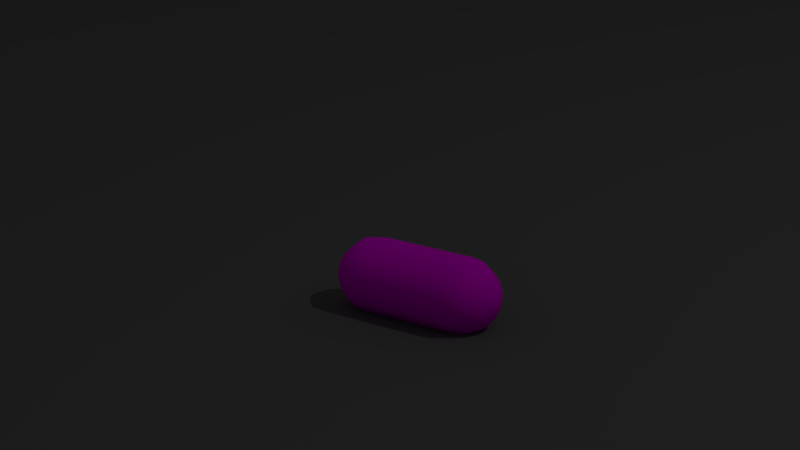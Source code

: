 # Source: pillola.blend  (saved by Blender 2.79.0; exported with 4.5.12 LTS)
import bpy
from mathutils import Matrix  # noqa: F401  (used for matrix-valued properties, if any)

bpy.ops.wm.read_factory_settings(use_empty=True)
scene = bpy.context.scene
scene.name = 'Scene'

# ---- collections
col_collection_1 = bpy.data.collections.new('Collection 1'); scene.collection.children.link(col_collection_1)

# ---- images (referenced by path relative to the original .blend; pixels are not part of the script)
import os
ASSET_DIR = os.environ.get("B2B_ASSET_DIR", "")  # directory of the original .blend (textures are referenced by path, not embedded)
HERE = os.path.dirname(os.path.abspath(__file__))  # packed textures are extracted next to this script under _unpacked/

def load_image(name, relpath, width, height, colorspace="sRGB"):
    """Load a texture the original file referenced (path relative to the .blend, or extracted next to this script)."""
    p = next((c for c in (os.path.join(HERE, relpath), os.path.join(ASSET_DIR, relpath)) if relpath and os.path.exists(c)), "")
    if p:
        img = bpy.data.images.load(p, check_existing=True)
        img.name = name
    else:  # same state as the original file: an image datablock whose file is absent (Cycles renders it pink)
        img = bpy.data.images.new(name, width, height)
        img.source = "FILE"
        img.filepath = "//" + (relpath or name)
    img.colorspace_settings.name = colorspace
    return img
img_pillola_png = load_image('pillola.png', 'pillola.png', 1024, 1024, 'sRGB')

# ---- materials (node trees are filled in below, after node groups)
mat_material_001 = bpy.data.materials.new('Material.001')
mat_material_001.alpha_threshold = 0.0
mat_material_001.roughness = 0.5
mat_material_003 = bpy.data.materials.new('Material.003')
mat_material_003.alpha_threshold = 0.0
mat_material_003.roughness = 0.5

# ---- material node trees
mat_material_001.use_nodes = True; mat_material_001.node_tree.nodes.clear()
_N = mat_material_001.node_tree.nodes; _L = mat_material_001.node_tree.links
n0 = _N.new('ShaderNodeOutputMaterial'); n0.name = 'Material Output'; n0.location = (300, 300)
n1 = _N.new('ShaderNodeBsdfDiffuse'); n1.name = 'Diffuse BSDF'; n1.location = (10, 300)
n2 = _N.new('ShaderNodeTexImage'); n2.name = 'Image Texture'; n2.location = (-180, 300)
n2.width = 140
n2.image = img_pillola_png
_L.new(n1.outputs[0], n0.inputs[0])
_L.new(n2.outputs[0], n1.inputs[0])
n0.is_active_output = True
mat_material_003.use_nodes = True; mat_material_003.node_tree.nodes.clear()
_N = mat_material_003.node_tree.nodes; _L = mat_material_003.node_tree.links
n0 = _N.new('ShaderNodeOutputMaterial'); n0.name = 'Material Output'; n0.location = (300, 300)
n1 = _N.new('ShaderNodeBsdfDiffuse'); n1.name = 'Diffuse BSDF'; n1.location = (10, 300)
n1.inputs[0].default_value = (0.1329, 0.1329, 0.1329, 1.0)
_L.new(n1.outputs[0], n0.inputs[0])
n0.is_active_output = True

# ---- world
world_world = bpy.data.worlds.new('World'); scene.world = world_world
world_world.use_nodes = True; world_world.node_tree.nodes.clear()
_N = world_world.node_tree.nodes; _L = world_world.node_tree.links
n0 = _N.new('ShaderNodeOutputWorld'); n0.name = 'World Output'; n0.location = (300, 300)
n1 = _N.new('ShaderNodeBackground'); n1.name = 'Background'; n1.location = (10, 300)
n1.inputs[0].default_value = (0.05088, 0.05088, 0.05088, 1.0)
_L.new(n1.outputs[0], n0.inputs[0])
n0.is_active_output = True
world_world.color = (0.05088, 0.05088, 0.05088)
world_world.use_sun_shadow = False
world_world.sun_shadow_jitter_overblur = 0.0
world_world.cycles.sampling_method = 'MANUAL'

# ---- cameras
cam_camera = bpy.data.cameras.new('Camera')
cam_camera.clip_end = 100.0
cam_camera.lens = 76.1
cam_camera.sensor_width = 32.0
cam_camera.sensor_height = 18.0
cam_camera.ortho_scale = 7.314
cam_camera.dof.focus_distance = 0.0

# ---- lights
light_lamp = bpy.data.lights.new('Lamp', 'POINT')
light_lamp.transmission_factor = 0.0
light_lamp.cutoff_distance = 30.0
light_lamp.energy = 100.0
light_lamp.shadow_buffer_clip_start = 1.001
light_lamp.shadow_soft_size = 0.1
light_lamp.shadow_maximum_resolution = 0.006
light_lamp.use_absolute_resolution = True

# ---- meshes
me_sphere = bpy.data.meshes.new('Sphere')
me_sphere.from_pydata([(3.998e-08, 0.09849, 0.6979), (3.041e-08, 0.3099, 0.66), (3.436e-08, 0.5346, 0.5155), (1.204e-08, 0.5608, 0.4267), (2.165e-08, 0.5591, 0.3248), (9.208e-09, 0.5593, -0.09068), (9.692e-09, 0.5608, -0.3384), (-1.533e-08, 0.5327, -0.4272), (-7.466e-09, 0.4397, -0.5101), (-6.024e-09, 0.3228, -0.5717), (-7.475e-09, 0.09849, -0.6096), (-6.983e-09, -2.955e-07, -0.616), (0.04925, 0.0853, 0.6979), (0.155, 0.2684, 0.66), (0.2113, 0.366, 0.5984), (0.2673, 0.463, 0.5155), (0.2804, 0.4857, 0.4267), (0.2796, 0.4842, 0.3248), (0.2797, 0.4844, 0.179), (0.2805, 0.4858, 0.04414), (0.2797, 0.4844, -0.09068), (0.2796, 0.4842, -0.2365), (0.2804, 0.4857, -0.3384), (0.2663, 0.4613, -0.4272), (0.2199, 0.3808, -0.5101), (0.1614, 0.2796, -0.5717), (0.04925, 0.0853, -0.6096), (0.0853, 0.04925, 0.6979), (0.2684, 0.155, 0.66), (0.366, 0.2113, 0.5984), (0.463, 0.2673, 0.5155), (0.4857, 0.2804, 0.4267), (0.4842, 0.2796, 0.3248), (0.4844, 0.2797, 0.179), (0.4858, 0.2805, 0.04414), (0.4844, 0.2797, -0.09068), (0.4842, 0.2796, -0.2365), (0.4857, 0.2804, -0.3384), (0.4613, 0.2663, -0.4272), (0.3808, 0.2199, -0.5101), (0.2796, 0.1614, -0.5717), (0.0853, 0.04925, -0.6096), (0.0985, -2.997e-07, 0.6979), (0.3099, -2.781e-07, 0.66), (0.4226, -2.685e-07, 0.5984), (0.5346, -3.016e-07, 0.5155), (0.5608, -3.246e-07, 0.4267), (0.5591, -2.843e-07, 0.3248), (0.5593, -3.21e-07, 0.179), (0.561, -3.032e-07, 0.04414), (0.5593, -3.041e-07, -0.09068), (0.5591, -3.204e-07, -0.2365), (0.5608, -3.246e-07, -0.3384), (0.5327, -3.013e-07, -0.4272), (0.4397, -2.741e-07, -0.5101), (0.3228, -2.996e-07, -0.5717), (0.0985, -2.96e-07, -0.6096), (0.0853, -0.04925, 0.6979), (0.2684, -0.155, 0.66), (0.366, -0.2113, 0.5984), (0.463, -0.2673, 0.5155), (0.4857, -0.2804, 0.4267), (0.4842, -0.2796, 0.3248), (0.4844, -0.2797, 0.179), (0.4858, -0.2805, 0.04414), (0.4844, -0.2797, -0.09068), (0.4842, -0.2796, -0.2365), (0.4857, -0.2804, -0.3384), (0.4613, -0.2663, -0.4272), (0.3808, -0.2199, -0.5101), (0.2796, -0.1614, -0.5717), (0.0853, -0.04925, -0.6096), (0.04925, -0.0853, 0.6979), (0.155, -0.2684, 0.66), (0.2113, -0.366, 0.5984), (0.2673, -0.463, 0.5155), (0.2804, -0.4857, 0.4267), (0.2796, -0.4842, 0.3248), (0.2797, -0.4844, 0.179), (0.2805, -0.4858, 0.04414), (0.2797, -0.4844, -0.09068), (0.2796, -0.4842, -0.2365), (0.2804, -0.4857, -0.3384), (0.2663, -0.4613, -0.4272), (0.2199, -0.3808, -0.5101), (0.1614, -0.2796, -0.5717), (0.04925, -0.0853, -0.6096), (3.948e-08, -0.0985, 0.6979), (4.168e-08, -0.3099, 0.66), (4.214e-08, -0.4226, 0.5984), (-1.899e-10, -0.5346, 0.5155), (-3.889e-08, -0.5608, 0.4267), (1.203e-08, -0.5591, 0.3248), (-2.68e-08, -0.5593, 0.179), (-2.949e-08, -0.561, 0.04414), (1.442e-10, -0.5593, -0.09068), (-2.648e-09, -0.5591, -0.2365), (-4.123e-08, -0.5608, -0.3384), (-4.975e-08, -0.5327, -0.4272), (-2.005e-08, -0.4397, -0.5101), (-1.943e-08, -0.3228, -0.5717), (-7.976e-09, -0.0985, -0.6096), (-4.321e-08, -4.38e-07, 0.7014), (-0.04925, -0.0853, 0.6979), (-0.155, -0.2684, 0.66), (-0.2113, -0.366, 0.5984), (-0.2673, -0.463, 0.5155), (-0.2804, -0.4857, 0.4267), (-0.2796, -0.4842, 0.3248), (-0.2797, -0.4844, 0.179), (-0.2805, -0.4858, 0.04414), (-0.2797, -0.4844, -0.09068), (-0.2796, -0.4842, -0.2365), (-0.2804, -0.4857, -0.3384), (-0.2663, -0.4613, -0.4272), (-0.2199, -0.3808, -0.5101), (-0.1614, -0.2796, -0.5717), (-0.04925, -0.0853, -0.6096), (-0.0853, -0.04925, 0.6979), (-0.2684, -0.155, 0.66), (-0.366, -0.2113, 0.5984), (-0.463, -0.2673, 0.5155), (-0.4857, -0.2804, 0.4267), (-0.4842, -0.2796, 0.3248), (-0.4844, -0.2797, 0.179), (-0.4858, -0.2805, 0.04414), (-0.4844, -0.2797, -0.09068), (-0.4842, -0.2796, -0.2365), (-0.4857, -0.2804, -0.3384), (-0.4613, -0.2663, -0.4272), (-0.3808, -0.2199, -0.5101), (-0.2796, -0.1614, -0.5717), (-0.0853, -0.04925, -0.6096), (-0.0985, -2.96e-07, 0.6979), (-0.3099, -3.022e-07, 0.66), (-0.4226, -2.685e-07, 0.5984), (-0.5346, -2.565e-07, 0.5155), (-0.5608, -2.241e-07, 0.4267), (-0.5591, -2.843e-07, 0.3248), (-0.5593, -2.531e-07, 0.179), (-0.561, -2.698e-07, 0.04414), (-0.5593, -2.701e-07, -0.09068), (-0.5591, -2.843e-07, -0.2365), (-0.5608, -2.241e-07, -0.3384), (-0.5327, -2.564e-07, -0.4272), (-0.4397, -2.623e-07, -0.5101), (-0.3228, -2.87e-07, -0.5717), (-0.0985, -2.96e-07, -0.6096), (-0.0853, 0.04925, 0.6979), (-0.2684, 0.155, 0.66), (-0.366, 0.2113, 0.5984), (-0.463, 0.2673, 0.5155), (-0.4857, 0.2804, 0.4267), (-0.4842, 0.2796, 0.3248), (-0.4844, 0.2797, 0.179), (-0.4858, 0.2805, 0.04414), (-0.4844, 0.2797, -0.09068), (-0.4842, 0.2796, -0.2365), (-0.4857, 0.2804, -0.3384), (-0.4613, 0.2663, -0.4272), (-0.3808, 0.2199, -0.5101), (-0.2796, 0.1614, -0.5717), (-0.0853, 0.04925, -0.6096), (-0.04925, 0.0853, 0.6979), (-0.155, 0.2684, 0.66), (-0.2113, 0.366, 0.5984), (-0.2673, 0.463, 0.5155), (-0.2804, 0.4857, 0.4267), (-0.2796, 0.4842, 0.3248), (-0.2797, 0.4844, 0.179), (-0.2805, 0.4858, 0.04414), (-0.2797, 0.4844, -0.09068), (-0.2796, 0.4842, -0.2365), (-0.2804, 0.4857, -0.3384), (-0.2663, 0.4613, -0.4272), (-0.2199, 0.3808, -0.5101), (-0.1614, 0.2796, -0.5717), (-0.04925, 0.0853, -0.6096), (6.481e-08, 0.4226, 0.5984), (9.217e-08, 0.5593, 0.179), (5.41e-08, 0.561, 0.04414), (-2.648e-09, 0.5591, -0.2365)], [], [(5, 180, 19, 20), (1, 0, 12, 13), (181, 5, 20, 21), (178, 1, 13, 14), (6, 181, 21, 22), (2, 178, 14, 15), (7, 6, 22, 23), (3, 2, 15, 16), (8, 7, 23, 24), (4, 3, 16, 17), (9, 8, 24, 25), (179, 4, 17, 18), (10, 9, 25, 26), (180, 179, 18, 19), (0, 102, 12), (11, 10, 26), (26, 25, 40, 41), (19, 18, 33, 34), (12, 102, 27), (11, 26, 41), (20, 19, 34, 35), (13, 12, 27, 28), (21, 20, 35, 36), (14, 13, 28, 29), (22, 21, 36, 37), (15, 14, 29, 30), (23, 22, 37, 38), (16, 15, 30, 31), (24, 23, 38, 39), (17, 16, 31, 32), (25, 24, 39, 40), (18, 17, 32, 33), (38, 37, 52, 53), (31, 30, 45, 46), (39, 38, 53, 54), (32, 31, 46, 47), (40, 39, 54, 55), (33, 32, 47, 48), (41, 40, 55, 56), (34, 33, 48, 49), (27, 102, 42), (11, 41, 56), (35, 34, 49, 50), (28, 27, 42, 43), (36, 35, 50, 51), (29, 28, 43, 44), (37, 36, 51, 52), (30, 29, 44, 45), (42, 102, 57), (11, 56, 71), (50, 49, 64, 65), (43, 42, 57, 58), (51, 50, 65, 66), (44, 43, 58, 59), (52, 51, 66, 67), (45, 44, 59, 60), (53, 52, 67, 68), (46, 45, 60, 61), (54, 53, 68, 69), (47, 46, 61, 62), (55, 54, 69, 70), (48, 47, 62, 63), (56, 55, 70, 71), (49, 48, 63, 64), (61, 60, 75, 76), (69, 68, 83, 84), (62, 61, 76, 77), (70, 69, 84, 85), (63, 62, 77, 78), (71, 70, 85, 86), (64, 63, 78, 79), (57, 102, 72), (11, 71, 86), (65, 64, 79, 80), (58, 57, 72, 73), (66, 65, 80, 81), (59, 58, 73, 74), (67, 66, 81, 82), (60, 59, 74, 75), (68, 67, 82, 83), (80, 79, 94, 95), (73, 72, 87, 88), (81, 80, 95, 96), (74, 73, 88, 89), (82, 81, 96, 97), (75, 74, 89, 90), (83, 82, 97, 98), (76, 75, 90, 91), (84, 83, 98, 99), (77, 76, 91, 92), (85, 84, 99, 100), (78, 77, 92, 93), (86, 85, 100, 101), (79, 78, 93, 94), (72, 102, 87), (11, 86, 101), (99, 98, 114, 115), (92, 91, 107, 108), (100, 99, 115, 116), (93, 92, 108, 109), (101, 100, 116, 117), (94, 93, 109, 110), (87, 102, 103), (11, 101, 117), (95, 94, 110, 111), (88, 87, 103, 104), (96, 95, 111, 112), (89, 88, 104, 105), (97, 96, 112, 113), (90, 89, 105, 106), (98, 97, 113, 114), (91, 90, 106, 107), (104, 103, 118, 119), (112, 111, 126, 127), (105, 104, 119, 120), (113, 112, 127, 128), (106, 105, 120, 121), (114, 113, 128, 129), (107, 106, 121, 122), (115, 114, 129, 130), (108, 107, 122, 123), (116, 115, 130, 131), (109, 108, 123, 124), (117, 116, 131, 132), (110, 109, 124, 125), (103, 102, 118), (11, 117, 132), (111, 110, 125, 126), (123, 122, 137, 138), (131, 130, 145, 146), (124, 123, 138, 139), (132, 131, 146, 147), (125, 124, 139, 140), (118, 102, 133), (11, 132, 147), (126, 125, 140, 141), (119, 118, 133, 134), (127, 126, 141, 142), (120, 119, 134, 135), (128, 127, 142, 143), (121, 120, 135, 136), (129, 128, 143, 144), (122, 121, 136, 137), (130, 129, 144, 145), (142, 141, 156, 157), (135, 134, 149, 150), (143, 142, 157, 158), (136, 135, 150, 151), (144, 143, 158, 159), (137, 136, 151, 152), (145, 144, 159, 160), (138, 137, 152, 153), (146, 145, 160, 161), (139, 138, 153, 154), (147, 146, 161, 162), (140, 139, 154, 155), (133, 102, 148), (11, 147, 162), (141, 140, 155, 156), (134, 133, 148, 149), (161, 160, 175, 176), (154, 153, 168, 169), (162, 161, 176, 177), (155, 154, 169, 170), (148, 102, 163), (11, 162, 177), (156, 155, 170, 171), (149, 148, 163, 164), (157, 156, 171, 172), (150, 149, 164, 165), (158, 157, 172, 173), (151, 150, 165, 166), (159, 158, 173, 174), (152, 151, 166, 167), (160, 159, 174, 175), (153, 152, 167, 168), (173, 172, 181, 6), (166, 165, 178, 2), (174, 173, 6, 7), (167, 166, 2, 3), (175, 174, 7, 8), (168, 167, 3, 4), (176, 175, 8, 9), (169, 168, 4, 179), (177, 176, 9, 10), (170, 169, 179, 180), (163, 102, 0), (11, 177, 10), (171, 170, 180, 5), (164, 163, 0, 1), (172, 171, 5, 181), (165, 164, 1, 178)])
me_sphere.polygons.foreach_set('use_smooth', [True] * 192)
_uv = me_sphere.uv_layers.new(name='UVMap')
_uv.uv.foreach_set('vector', [0.7174, 0.2147, 0.6474, 0.2147, 0.6474, 0.3134, 0.7174, 0.3131, 0.3279, 0.2147, 0.3082, 0.2147, 0.3082, 0.232, 0.3279, 0.2692, 0.793, 0.2147, 0.7174, 0.2147, 0.7174, 0.3131, 0.793, 0.313, 0.3599, 0.2147, 0.3279, 0.2147, 0.3279, 0.2692, 0.3599, 0.289, 0.8459, 0.2147, 0.793, 0.2147, 0.793, 0.313, 0.8459, 0.3133, 0.4029, 0.2147, 0.3599, 0.2147, 0.3599, 0.289, 0.4029, 0.3087, 0.892, 0.2147, 0.8459, 0.2147, 0.8459, 0.3133, 0.892, 0.3084, 0.4489, 0.2147, 0.4029, 0.2147, 0.4029, 0.3087, 0.4489, 0.3133, 0.935, 0.2147, 0.892, 0.2147, 0.892, 0.3084, 0.935, 0.292, 0.5018, 0.2147, 0.4489, 0.2147, 0.4489, 0.3133, 0.5018, 0.313, 0.9669, 0.2147, 0.935, 0.2147, 0.935, 0.292, 0.9669, 0.2715, 0.5775, 0.2147, 0.5018, 0.2147, 0.5018, 0.313, 0.5775, 0.3131, 0.9866, 0.2147, 0.9669, 0.2147, 0.9669, 0.2715, 0.9866, 0.232, 0.6474, 0.2147, 0.5775, 0.2147, 0.5775, 0.3131, 0.6474, 0.3134, 0.3082, 0.2147, 0.3064, 0.2147, 0.3082, 0.232, 0.9899, 0.2147, 0.9866, 0.2147, 0.9866, 0.232, 0.9866, 0.232, 0.9669, 0.2715, 0.9669, 0.313, 0.9866, 0.2447, 0.6474, 0.3134, 0.5775, 0.3131, 0.5775, 0.3851, 0.6474, 0.3856, 0.3082, 0.232, 0.3064, 0.2147, 0.3082, 0.2447, 0.9899, 0.2147, 0.9866, 0.232, 0.9866, 0.2447, 0.7174, 0.3131, 0.6474, 0.3134, 0.6474, 0.3856, 0.7174, 0.3851, 0.3279, 0.2692, 0.3082, 0.232, 0.3082, 0.2447, 0.3279, 0.3091, 0.793, 0.313, 0.7174, 0.3131, 0.7174, 0.3851, 0.793, 0.3851, 0.3599, 0.289, 0.3279, 0.2692, 0.3279, 0.3091, 0.3599, 0.3435, 0.8459, 0.3133, 0.793, 0.313, 0.793, 0.3851, 0.8459, 0.3856, 0.4029, 0.3087, 0.3599, 0.289, 0.3599, 0.3435, 0.4029, 0.3776, 0.892, 0.3084, 0.8459, 0.3133, 0.8459, 0.3856, 0.892, 0.377, 0.4489, 0.3133, 0.4029, 0.3087, 0.4029, 0.3776, 0.4489, 0.3856, 0.935, 0.292, 0.892, 0.3084, 0.892, 0.377, 0.935, 0.3487, 0.5018, 0.313, 0.4489, 0.3133, 0.4489, 0.3856, 0.5018, 0.3851, 0.9669, 0.2715, 0.935, 0.292, 0.935, 0.3487, 0.9669, 0.313, 0.5775, 0.3131, 0.5018, 0.313, 0.5018, 0.3851, 0.5775, 0.3851, 0.892, 0.377, 0.8459, 0.3856, 0.8459, 0.412, 0.892, 0.4021, 0.4489, 0.3856, 0.4029, 0.3776, 0.4029, 0.4028, 0.4489, 0.412, 0.935, 0.3487, 0.892, 0.377, 0.892, 0.4021, 0.935, 0.3694, 0.5018, 0.3851, 0.4489, 0.3856, 0.4489, 0.412, 0.5018, 0.4114, 0.9669, 0.313, 0.935, 0.3487, 0.935, 0.3694, 0.9669, 0.3283, 0.5775, 0.3851, 0.5018, 0.3851, 0.5018, 0.4114, 0.5775, 0.4115, 0.9866, 0.2447, 0.9669, 0.313, 0.9669, 0.3283, 0.9866, 0.2493, 0.6474, 0.3856, 0.5775, 0.3851, 0.5775, 0.4115, 0.6474, 0.4121, 0.3082, 0.2447, 0.3064, 0.2147, 0.3082, 0.2493, 0.9899, 0.2147, 0.9866, 0.2447, 0.9866, 0.2493, 0.7174, 0.3851, 0.6474, 0.3856, 0.6474, 0.4121, 0.7174, 0.4115, 0.3279, 0.3091, 0.3082, 0.2447, 0.3082, 0.2493, 0.3279, 0.3237, 0.793, 0.3851, 0.7174, 0.3851, 0.7174, 0.4115, 0.793, 0.4114, 0.3599, 0.3435, 0.3279, 0.3091, 0.3279, 0.3237, 0.3599, 0.3634, 0.8459, 0.3856, 0.793, 0.3851, 0.793, 0.4114, 0.8459, 0.412, 0.4029, 0.3776, 0.3599, 0.3435, 0.3599, 0.3634, 0.4029, 0.4028, 0.3082, 0.2493, 0.3064, 0.2147, 0.3082, 0.2447, 0.9899, 0.2147, 0.9866, 0.2493, 0.9866, 0.2447, 0.7174, 0.4115, 0.6474, 0.4121, 0.6474, 0.3856, 0.7174, 0.3851, 0.3279, 0.3237, 0.3082, 0.2493, 0.3082, 0.2447, 0.3279, 0.3091, 0.793, 0.4114, 0.7174, 0.4115, 0.7174, 0.3851, 0.793, 0.3851, 0.3599, 0.3634, 0.3279, 0.3237, 0.3279, 0.3091, 0.3599, 0.3435, 0.8459, 0.412, 0.793, 0.4114, 0.793, 0.3851, 0.8459, 0.3856, 0.4029, 0.4028, 0.3599, 0.3634, 0.3599, 0.3435, 0.4029, 0.3776, 0.892, 0.4021, 0.8459, 0.412, 0.8459, 0.3856, 0.892, 0.377, 0.4489, 0.412, 0.4029, 0.4028, 0.4029, 0.3776, 0.4489, 0.3856, 0.935, 0.3694, 0.892, 0.4021, 0.892, 0.377, 0.935, 0.3487, 0.5018, 0.4114, 0.4489, 0.412, 0.4489, 0.3856, 0.5018, 0.3851, 0.9669, 0.3283, 0.935, 0.3694, 0.935, 0.3487, 0.9669, 0.313, 0.5775, 0.4115, 0.5018, 0.4114, 0.5018, 0.3851, 0.5775, 0.3851, 0.9866, 0.2493, 0.9669, 0.3283, 0.9669, 0.313, 0.9866, 0.2447, 0.6474, 0.4121, 0.5775, 0.4115, 0.5775, 0.3851, 0.6474, 0.3856, 0.4489, 0.3856, 0.4029, 0.3776, 0.4029, 0.3087, 0.4489, 0.3133, 0.935, 0.3487, 0.892, 0.377, 0.892, 0.3084, 0.935, 0.292, 0.5018, 0.3851, 0.4489, 0.3856, 0.4489, 0.3133, 0.5018, 0.313, 0.9669, 0.313, 0.935, 0.3487, 0.935, 0.292, 0.9669, 0.2715, 0.5775, 0.3851, 0.5018, 0.3851, 0.5018, 0.313, 0.5775, 0.3131, 0.9866, 0.2447, 0.9669, 0.313, 0.9669, 0.2715, 0.9866, 0.232, 0.6474, 0.3856, 0.5775, 0.3851, 0.5775, 0.3131, 0.6474, 0.3134, 0.3082, 0.2447, 0.3064, 0.2147, 0.3082, 0.232, 0.9899, 0.2147, 0.9866, 0.2447, 0.9866, 0.232, 0.7174, 0.3851, 0.6474, 0.3856, 0.6474, 0.3134, 0.7174, 0.3131, 0.3279, 0.3091, 0.3082, 0.2447, 0.3082, 0.232, 0.3279, 0.2692, 0.793, 0.3851, 0.7174, 0.3851, 0.7174, 0.3131, 0.793, 0.313, 0.3599, 0.3435, 0.3279, 0.3091, 0.3279, 0.2692, 0.3599, 0.289, 0.8459, 0.3856, 0.793, 0.3851, 0.793, 0.313, 0.8459, 0.3133, 0.4029, 0.3776, 0.3599, 0.3435, 0.3599, 0.289, 0.4029, 0.3087, 0.892, 0.377, 0.8459, 0.3856, 0.8459, 0.3133, 0.892, 0.3084, 0.7174, 0.3131, 0.6474, 0.3134, 0.6474, 0.2147, 0.7174, 0.2147, 0.3279, 0.2692, 0.3082, 0.232, 0.3082, 0.2147, 0.3279, 0.2147, 0.793, 0.313, 0.7174, 0.3131, 0.7174, 0.2147, 0.793, 0.2147, 0.3599, 0.289, 0.3279, 0.2692, 0.3279, 0.2147, 0.3599, 0.2147, 0.8459, 0.3133, 0.793, 0.313, 0.793, 0.2147, 0.8459, 0.2147, 0.4029, 0.3087, 0.3599, 0.289, 0.3599, 0.2147, 0.4029, 0.2147, 0.892, 0.3084, 0.8459, 0.3133, 0.8459, 0.2147, 0.892, 0.2147, 0.4489, 0.3133, 0.4029, 0.3087, 0.4029, 0.2147, 0.4489, 0.2147, 0.935, 0.292, 0.892, 0.3084, 0.892, 0.2147, 0.935, 0.2147, 0.5018, 0.313, 0.4489, 0.3133, 0.4489, 0.2147, 0.5018, 0.2147, 0.9669, 0.2715, 0.935, 0.292, 0.935, 0.2147, 0.9669, 0.2147, 0.5775, 0.3131, 0.5018, 0.313, 0.5018, 0.2147, 0.5775, 0.2147, 0.9866, 0.232, 0.9669, 0.2715, 0.9669, 0.2147, 0.9866, 0.2147, 0.6474, 0.3134, 0.5775, 0.3131, 0.5775, 0.2147, 0.6474, 0.2147, 0.3082, 0.232, 0.3064, 0.2147, 0.3082, 0.2147, 0.9899, 0.2147, 0.9866, 0.232, 0.9866, 0.2147, 0.935, 0.2147, 0.892, 0.2147, 0.892, 0.121, 0.935, 0.1373, 0.5018, 0.2147, 0.4489, 0.2147, 0.4489, 0.116, 0.5018, 0.1163, 0.9669, 0.2147, 0.935, 0.2147, 0.935, 0.1373, 0.9669, 0.1579, 0.5775, 0.2147, 0.5018, 0.2147, 0.5018, 0.1163, 0.5775, 0.1163, 0.9866, 0.2147, 0.9669, 0.2147, 0.9669, 0.1579, 0.9866, 0.1974, 0.6474, 0.2147, 0.5775, 0.2147, 0.5775, 0.1163, 0.6474, 0.116, 0.3082, 0.2147, 0.3064, 0.2147, 0.3082, 0.1973, 0.9899, 0.2147, 0.9866, 0.2147, 0.9866, 0.1974, 0.7174, 0.2147, 0.6474, 0.2147, 0.6474, 0.116, 0.7174, 0.1163, 0.3279, 0.2147, 0.3082, 0.2147, 0.3082, 0.1973, 0.3279, 0.1602, 0.793, 0.2147, 0.7174, 0.2147, 0.7174, 0.1163, 0.793, 0.1163, 0.3599, 0.2147, 0.3279, 0.2147, 0.3279, 0.1602, 0.3599, 0.1403, 0.8459, 0.2147, 0.793, 0.2147, 0.793, 0.1163, 0.8459, 0.116, 0.4029, 0.2147, 0.3599, 0.2147, 0.3599, 0.1403, 0.4029, 0.1206, 0.892, 0.2147, 0.8459, 0.2147, 0.8459, 0.116, 0.892, 0.121, 0.4489, 0.2147, 0.4029, 0.2147, 0.4029, 0.1206, 0.4489, 0.116, 0.3279, 0.1602, 0.3082, 0.1973, 0.3082, 0.1847, 0.3279, 0.1202, 0.793, 0.1163, 0.7174, 0.1163, 0.7174, 0.04424, 0.793, 0.0443, 0.3599, 0.1403, 0.3279, 0.1602, 0.3279, 0.1202, 0.3599, 0.0859, 0.8459, 0.116, 0.793, 0.1163, 0.793, 0.0443, 0.8459, 0.04378, 0.4029, 0.1206, 0.3599, 0.1403, 0.3599, 0.0859, 0.4029, 0.05176, 0.892, 0.121, 0.8459, 0.116, 0.8459, 0.04378, 0.892, 0.05236, 0.4489, 0.116, 0.4029, 0.1206, 0.4029, 0.05176, 0.4489, 0.04378, 0.935, 0.1373, 0.892, 0.121, 0.892, 0.05236, 0.935, 0.08068, 0.5018, 0.1163, 0.4489, 0.116, 0.4489, 0.04378, 0.5018, 0.0443, 0.9669, 0.1579, 0.935, 0.1373, 0.935, 0.08068, 0.9669, 0.1163, 0.5775, 0.1163, 0.5018, 0.1163, 0.5018, 0.0443, 0.5775, 0.04424, 0.9866, 0.1974, 0.9669, 0.1579, 0.9669, 0.1163, 0.9866, 0.1847, 0.6474, 0.116, 0.5775, 0.1163, 0.5775, 0.04424, 0.6474, 0.04373, 0.3082, 0.1973, 0.3064, 0.2147, 0.3082, 0.1847, 0.9899, 0.2147, 0.9866, 0.1974, 0.9866, 0.1847, 0.7174, 0.1163, 0.6474, 0.116, 0.6474, 0.04373, 0.7174, 0.04424, 0.5018, 0.0443, 0.4489, 0.04378, 0.4489, 0.01734, 0.5018, 0.01794, 0.9669, 0.1163, 0.935, 0.08068, 0.935, 0.05995, 0.9669, 0.1011, 0.5775, 0.04424, 0.5018, 0.0443, 0.5018, 0.01794, 0.5775, 0.01787, 0.9866, 0.1847, 0.9669, 0.1163, 0.9669, 0.1011, 0.9866, 0.18, 0.6474, 0.04373, 0.5775, 0.04424, 0.5775, 0.01787, 0.6474, 0.01728, 0.3082, 0.1847, 0.3064, 0.2147, 0.3082, 0.18, 0.9899, 0.2147, 0.9866, 0.1847, 0.9866, 0.18, 0.7174, 0.04424, 0.6474, 0.04373, 0.6474, 0.01728, 0.7174, 0.01787, 0.3279, 0.1202, 0.3082, 0.1847, 0.3082, 0.18, 0.3279, 0.1056, 0.793, 0.0443, 0.7174, 0.04424, 0.7174, 0.01787, 0.793, 0.01794, 0.3599, 0.0859, 0.3279, 0.1202, 0.3279, 0.1056, 0.3599, 0.06598, 0.8459, 0.04378, 0.793, 0.0443, 0.793, 0.01794, 0.8459, 0.01734, 0.4029, 0.05176, 0.3599, 0.0859, 0.3599, 0.06598, 0.4029, 0.02656, 0.892, 0.05236, 0.8459, 0.04378, 0.8459, 0.01734, 0.892, 0.02725, 0.4489, 0.04378, 0.4029, 0.05176, 0.4029, 0.02656, 0.4489, 0.01734, 0.935, 0.08068, 0.892, 0.05236, 0.892, 0.02725, 0.935, 0.05995, 0.793, 0.01794, 0.7174, 0.01787, 0.7174, 0.04424, 0.793, 0.0443, 0.3599, 0.06598, 0.3279, 0.1056, 0.3279, 0.1202, 0.3599, 0.0859, 0.8459, 0.01734, 0.793, 0.01794, 0.793, 0.0443, 0.8459, 0.04378, 0.4029, 0.02656, 0.3599, 0.06598, 0.3599, 0.0859, 0.4029, 0.05176, 0.892, 0.02725, 0.8459, 0.01734, 0.8459, 0.04378, 0.892, 0.05236, 0.4489, 0.01734, 0.4029, 0.02656, 0.4029, 0.05176, 0.4489, 0.04378, 0.935, 0.05995, 0.892, 0.02725, 0.892, 0.05236, 0.935, 0.08068, 0.5018, 0.01794, 0.4489, 0.01734, 0.4489, 0.04378, 0.5018, 0.0443, 0.9669, 0.1011, 0.935, 0.05995, 0.935, 0.08068, 0.9669, 0.1163, 0.5775, 0.01787, 0.5018, 0.01794, 0.5018, 0.0443, 0.5775, 0.04424, 0.9866, 0.18, 0.9669, 0.1011, 0.9669, 0.1163, 0.9866, 0.1847, 0.6474, 0.01728, 0.5775, 0.01787, 0.5775, 0.04424, 0.6474, 0.04373, 0.3082, 0.18, 0.3064, 0.2147, 0.3082, 0.1847, 0.9899, 0.2147, 0.9866, 0.18, 0.9866, 0.1847, 0.7174, 0.01787, 0.6474, 0.01728, 0.6474, 0.04373, 0.7174, 0.04424, 0.3279, 0.1056, 0.3082, 0.18, 0.3082, 0.1847, 0.3279, 0.1202, 0.9669, 0.1163, 0.935, 0.08068, 0.935, 0.1373, 0.9669, 0.1579, 0.5775, 0.04424, 0.5018, 0.0443, 0.5018, 0.1163, 0.5775, 0.1163, 0.9866, 0.1847, 0.9669, 0.1163, 0.9669, 0.1579, 0.9866, 0.1974, 0.6474, 0.04373, 0.5775, 0.04424, 0.5775, 0.1163, 0.6474, 0.116, 0.3082, 0.1847, 0.3064, 0.2147, 0.3082, 0.1973, 0.9899, 0.2147, 0.9866, 0.1847, 0.9866, 0.1974, 0.7174, 0.04424, 0.6474, 0.04373, 0.6474, 0.116, 0.7174, 0.1163, 0.3279, 0.1202, 0.3082, 0.1847, 0.3082, 0.1973, 0.3279, 0.1602, 0.793, 0.0443, 0.7174, 0.04424, 0.7174, 0.1163, 0.793, 0.1163, 0.3599, 0.0859, 0.3279, 0.1202, 0.3279, 0.1602, 0.3599, 0.1403, 0.8459, 0.04378, 0.793, 0.0443, 0.793, 0.1163, 0.8459, 0.116, 0.4029, 0.05176, 0.3599, 0.0859, 0.3599, 0.1403, 0.4029, 0.1206, 0.892, 0.05236, 0.8459, 0.04378, 0.8459, 0.116, 0.892, 0.121, 0.4489, 0.04378, 0.4029, 0.05176, 0.4029, 0.1206, 0.4489, 0.116, 0.935, 0.08068, 0.892, 0.05236, 0.892, 0.121, 0.935, 0.1373, 0.5018, 0.0443, 0.4489, 0.04378, 0.4489, 0.116, 0.5018, 0.1163, 0.8459, 0.116, 0.793, 0.1163, 0.793, 0.2147, 0.8459, 0.2147, 0.4029, 0.1206, 0.3599, 0.1403, 0.3599, 0.2147, 0.4029, 0.2147, 0.892, 0.121, 0.8459, 0.116, 0.8459, 0.2147, 0.892, 0.2147, 0.4489, 0.116, 0.4029, 0.1206, 0.4029, 0.2147, 0.4489, 0.2147, 0.935, 0.1373, 0.892, 0.121, 0.892, 0.2147, 0.935, 0.2147, 0.5018, 0.1163, 0.4489, 0.116, 0.4489, 0.2147, 0.5018, 0.2147, 0.9669, 0.1579, 0.935, 0.1373, 0.935, 0.2147, 0.9669, 0.2147, 0.5775, 0.1163, 0.5018, 0.1163, 0.5018, 0.2147, 0.5775, 0.2147, 0.9866, 0.1974, 0.9669, 0.1579, 0.9669, 0.2147, 0.9866, 0.2147, 0.6474, 0.116, 0.5775, 0.1163, 0.5775, 0.2147, 0.6474, 0.2147, 0.3082, 0.1973, 0.3064, 0.2147, 0.3082, 0.2147, 0.9899, 0.2147, 0.9866, 0.1974, 0.9866, 0.2147, 0.7174, 0.1163, 0.6474, 0.116, 0.6474, 0.2147, 0.7174, 0.2147, 0.3279, 0.1602, 0.3082, 0.1973, 0.3082, 0.2147, 0.3279, 0.2147, 0.793, 0.1163, 0.7174, 0.1163, 0.7174, 0.2147, 0.793, 0.2147, 0.3599, 0.1403, 0.3279, 0.1602, 0.3279, 0.2147, 0.3599, 0.2147])
me_sphere.materials.append(mat_material_001)
me_sphere.use_remesh_preserve_volume = False
me_sphere.use_remesh_preserve_attributes = False
me_sphere.use_mirror_vertex_groups = False
me_sphere.update()
me_plane_001 = bpy.data.meshes.new('Plane.001')
me_plane_001.from_pydata([(-1.0, -1.0, 0.0), (1.0, -1.0, 0.0), (-1.0, 1.0, 0.0), (1.0, 1.0, 0.0)], [], [(0, 1, 3, 2)])
me_plane_001.materials.append(mat_material_003)
me_plane_001.use_remesh_preserve_volume = False
me_plane_001.use_remesh_preserve_attributes = False
me_plane_001.use_mirror_vertex_groups = False
me_plane_001.update()

# ---- objects
ob_sphere = bpy.data.objects.new('Sphere', me_sphere)
ob_lamp = bpy.data.objects.new('Lamp', light_lamp)
ob_camera = bpy.data.objects.new('Camera', cam_camera)
ob_plane = bpy.data.objects.new('Plane', me_plane_001)

# ---- transforms, parenting, visibility, modifiers, constraints
ob_sphere.location = (0.0, 0.0, 0.09377)
ob_sphere.rotation_euler = (-0.0, 1.571, 0.0)
ob_sphere.scale = (-0.1571, -0.1571, -0.3113)
ob_sphere.lineart.crease_threshold = 0.0
ob_lamp.location = (4.076, 1.005, 5.904)
ob_lamp.rotation_euler = (0.6503, 0.05522, 1.866)
ob_lamp.lock_rotations_4d = False
ob_lamp.empty_display_type = 'ARROWS'
ob_lamp.color = (0.0, 0.0, 0.0, 0.0)
ob_lamp.lineart.crease_threshold = 0.0
ob_camera.location = (2.331, -3.245, 1.57)
ob_camera.rotation_euler = (1.249, 0.008615, 0.633)
ob_camera.lock_rotations_4d = False
ob_camera.empty_display_type = 'ARROWS'
ob_camera.color = (0.0, 0.0, 0.0, 0.0)
ob_camera.display_type = 'WIRE'
ob_camera.lineart.crease_threshold = 0.0
ob_plane.location = (-0.05529, -0.3517, 0.01986)
ob_plane.scale = (4.279, 4.279, 4.279)
ob_plane.lineart.crease_threshold = 0.0

# ---- collection membership
col_collection_1.objects.link(ob_sphere)
col_collection_1.objects.link(ob_lamp)
col_collection_1.objects.link(ob_camera)
col_collection_1.objects.link(ob_plane)

# ---- scene / render settings (as saved in the file)
scene.camera = ob_camera
scene.frame_start = 1; scene.frame_end = 250; scene.frame_set(2)
scene.render.engine = 'CYCLES'
scene.render.resolution_percentage = 50
scene.render.dither_intensity = 0.0
scene.cycles.use_denoising = False
scene.cycles.samples = 128
scene.cycles.sampling_pattern = 'TABULATED_SOBOL'
scene.cycles.use_adaptive_sampling = False
scene.cycles.use_light_tree = False
scene.cycles.blur_glossy = 0.0
scene.cycles.sample_clamp_indirect = 0.0
scene.view_settings.view_transform = 'Standard'
bpy.context.view_layer.update()
